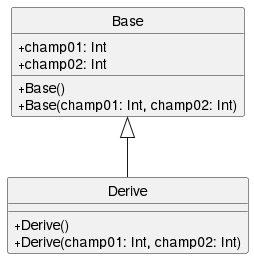

The diagram above was rendered by PlantUML. Its source (embedded in the PNG):
@startuml
skinparam classAttributeIconSize 0
class Base{
+champ01: Int
+champ02: Int
+Base()
+Base(champ01: Int, champ02: Int)
}

class Derive{
+Derive()
+Derive(champ01: Int, champ02: Int)
}

Base <|-- Derive
hide circle
@enduml